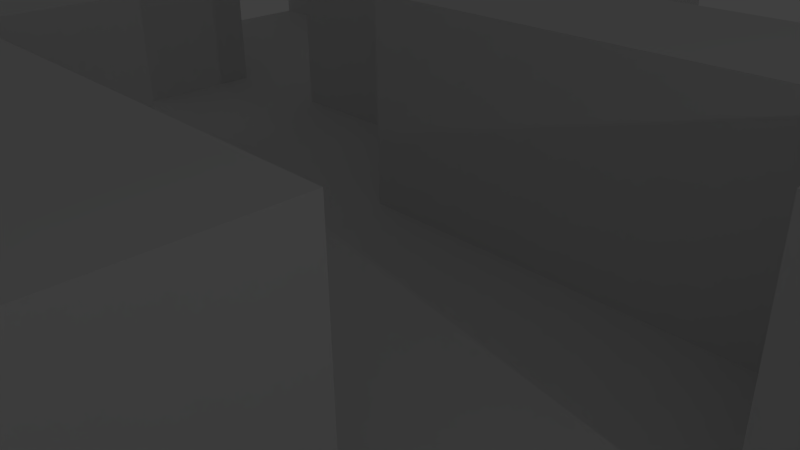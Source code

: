 # Source: maze2.blend  (saved by Blender 2.76.0; exported with 4.5.12 LTS)
import bpy
from mathutils import Matrix  # noqa: F401  (used for matrix-valued properties, if any)

bpy.ops.wm.read_factory_settings(use_empty=True)
scene = bpy.context.scene
scene.name = 'Scene'

# ---- collections
col_collection_1 = bpy.data.collections.new('Collection 1'); scene.collection.children.link(col_collection_1)

# ---- materials (node trees are filled in below, after node groups)
mat_floor = bpy.data.materials.new('Floor')
mat_floor.alpha_threshold = 0.0
mat_floor.use_transparent_shadow = False
mat_floor.roughness = 0.5
mat_floor.specular_intensity = 0.0
mat_walls = bpy.data.materials.new('Walls')
mat_walls.alpha_threshold = 0.0
mat_walls.use_transparent_shadow = False
mat_walls.roughness = 0.5
mat_walls.specular_intensity = 0.0

# ---- material node trees

# ---- world
world_world = bpy.data.worlds.new('World'); scene.world = world_world
world_world.color = (0.05088, 0.05088, 0.05088)
world_world.use_sun_shadow = False
world_world.sun_shadow_jitter_overblur = 0.0
world_world.cycles.sampling_method = 'MANUAL'
world_world.cycles.sample_map_resolution = 256

# ---- cameras
cam_camera = bpy.data.cameras.new('Camera')
cam_camera.clip_end = 100.0
cam_camera.lens = 35.0
cam_camera.sensor_width = 32.0
cam_camera.sensor_height = 18.0
cam_camera.ortho_scale = 7.314
cam_camera.dof.focus_distance = 0.0
cam_camera.dof.aperture_fstop = 128.0

# ---- lights
light_lamp = bpy.data.lights.new('Lamp', 'POINT')
light_lamp.transmission_factor = 0.0
light_lamp.cutoff_distance = 30.0
light_lamp.energy = 100.0
light_lamp.shadow_buffer_clip_start = 1.001
light_lamp.shadow_soft_size = 0.1
light_lamp.shadow_maximum_resolution = 0.006
light_lamp.use_absolute_resolution = True
light_lamp.cycles.use_multiple_importance_sampling = False

# ---- meshes
me_plane = bpy.data.meshes.new('Plane')
me_plane.from_pydata([(-8.174, -8.174, 0.0), (8.174, -8.174, 0.0), (-8.174, 8.174, 0.0), (8.174, 8.174, 0.0), (-8.174, 6.688, 0.0), (-8.174, 5.202, 0.0), (-8.174, 3.716, 0.0), (-8.174, 2.229, 0.0), (-8.174, 0.7431, 0.0), (-8.174, -0.7431, 0.0), (-8.174, -2.229, 0.0), (-8.174, -3.716, 0.0), (-8.174, -5.202, 0.0), (-8.174, -6.688, 0.0), (-6.688, -8.174, 0.0), (-5.202, -8.174, 0.0), (-3.716, -8.174, 0.0), (-2.229, -8.174, 0.0), (-0.7431, -8.174, 0.0), (0.7431, -8.174, 0.0), (2.229, -8.174, 0.0), (3.716, -8.174, 0.0), (5.202, -8.174, 0.0), (6.688, -8.174, 0.0), (8.174, -6.688, 0.0), (8.174, -5.202, 0.0), (8.174, -3.716, 0.0), (8.174, -2.229, 0.0), (8.174, -0.7431, 0.0), (8.174, 0.7431, 0.0), (8.174, 2.229, 0.0), (8.174, 3.716, 0.0), (8.174, 5.202, 0.0), (8.174, 6.688, 0.0), (6.688, 8.174, 0.0), (5.202, 8.174, 0.0), (3.716, 8.174, 0.0), (2.229, 8.174, 0.0), (0.7431, 8.174, 0.0), (-0.7431, 8.174, 0.0), (-2.229, 8.174, 0.0), (-3.716, 8.174, 0.0), (-5.202, 8.174, 0.0), (-6.688, 8.174, 0.0), (-6.688, -6.688, 0.0), (-6.688, -5.202, 0.0), (-6.688, -3.716, 0.0), (-6.688, -2.229, 0.0), (-6.688, -0.7431, 0.0), (-6.688, 0.7431, 0.0), (-6.688, 2.229, 0.0), (-6.688, 3.716, 0.0), (-6.688, 5.202, 0.0), (-5.202, -6.688, 0.0), (-5.202, -5.202, 0.0), (-5.202, -3.716, 0.0), (-5.202, -2.229, 0.0), (-5.202, -0.7431, 0.0), (-5.202, 0.7431, 0.0), (-5.202, 2.229, 0.0), (-5.202, 3.716, 0.0), (-5.202, 5.202, 0.0), (-5.202, 6.688, 0.0), (-3.716, -6.688, 0.0), (-3.716, -5.202, 0.0), (-3.716, -3.716, 0.0), (-3.716, -2.229, 0.0), (-3.716, -0.7431, 0.0), (-3.716, 0.7431, 0.0), (-3.716, 2.229, 0.0), (-3.716, 3.716, 0.0), (-3.716, 5.202, 0.0), (-3.716, 6.688, 0.0), (-2.229, -6.688, 0.0), (-2.229, -5.202, 0.0), (-2.229, -3.716, 0.0), (-2.229, -2.229, 0.0), (-2.229, -0.7431, 0.0), (-2.229, 0.7431, 0.0), (-2.229, 2.229, 0.0), (-2.229, 3.716, 0.0), (-2.229, 5.202, 0.0), (-2.229, 6.688, 0.0), (-0.7431, -6.688, 0.0), (-0.7431, -5.202, 0.0), (-0.7431, -3.716, 0.0), (-0.7431, -2.229, 0.0), (-0.7431, -0.7431, 0.0), (-0.7431, 0.7431, 0.0), (-0.7431, 2.229, 0.0), (-0.7431, 3.716, 0.0), (-0.7431, 5.202, 0.0), (-0.7431, 6.688, 0.0), (0.7431, -6.688, 0.0), (0.7431, -5.202, 0.0), (0.7431, -3.716, 0.0), (0.7431, -2.229, 0.0), (0.7431, -0.7431, 0.0), (0.7431, 0.7431, 0.0), (0.7431, 2.229, 0.0), (0.7431, 3.716, 0.0), (0.7431, 5.202, 0.0), (0.7431, 6.688, 0.0), (2.229, -6.688, 0.0), (2.229, -5.202, 0.0), (2.229, -3.716, 0.0), (2.229, -2.229, 0.0), (2.229, -0.7431, 0.0), (2.229, 0.7431, 0.0), (2.229, 2.229, 0.0), (2.229, 3.716, 0.0), (2.229, 5.202, 0.0), (2.229, 6.688, 0.0), (3.716, -6.688, 0.0), (3.716, -5.202, 0.0), (3.716, -3.716, 0.0), (3.716, -2.229, 0.0), (3.716, -0.7431, 0.0), (3.716, 0.7431, 0.0), (3.716, 2.229, 0.0), (3.716, 3.716, 0.0), (3.716, 5.202, 0.0), (3.716, 6.688, 0.0), (5.202, -6.688, 0.0), (5.202, -5.202, 0.0), (5.202, -3.716, 0.0), (5.202, -2.229, 0.0), (5.202, -0.7431, 0.0), (5.202, 0.7431, 0.0), (5.202, 2.229, 0.0), (5.202, 3.716, 0.0), (5.202, 5.202, 0.0), (5.202, 6.688, 0.0), (6.688, -6.688, 0.0), (6.688, -5.202, 0.0), (6.688, -3.716, 0.0), (6.688, -2.229, 0.0), (6.688, -0.7431, 0.0), (6.688, 0.7431, 0.0), (6.688, 2.229, 0.0), (6.688, 3.716, 0.0), (6.688, 5.202, 0.0), (6.688, 6.688, 0.0), (-8.174, -6.688, 3.0), (-8.174, -8.174, 3.0), (6.688, -8.174, 3.0), (8.174, -8.174, 3.0), (-6.688, 8.174, 3.0), (-8.174, 8.174, 3.0), (-8.174, 6.688, 3.0), (-8.174, 5.202, 3.0), (-8.174, 2.229, 3.0), (-8.174, 0.7431, 3.0), (-8.174, -2.229, 3.0), (-8.174, -3.716, 3.0), (-8.174, -5.202, 3.0), (-6.688, -8.174, 3.0), (-5.202, -8.174, 3.0), (-2.229, -8.174, 3.0), (-0.7431, -8.174, 3.0), (3.716, -8.174, 3.0), (5.202, -8.174, 3.0), (8.174, -6.688, 3.0), (8.174, -5.202, 3.0), (8.174, -3.716, 3.0), (8.174, -2.229, 3.0), (8.174, 0.7431, 3.0), (8.174, 2.229, 3.0), (8.174, 3.716, 3.0), (3.716, 8.174, 3.0), (2.229, 8.174, 3.0), (0.7431, 8.174, 3.0), (-5.202, 8.174, 3.0), (-6.688, 6.688, 3.0), (-6.688, -6.688, 3.0), (-6.688, -5.202, 3.0), (-6.688, -3.716, 3.0), (-6.688, -2.229, 3.0), (-6.688, 0.7431, 3.0), (-6.688, 2.229, 3.0), (-6.688, 5.202, 3.0), (-5.202, 6.688, 3.0), (-5.202, -6.688, 3.0), (-5.202, -5.202, 3.0), (-5.202, -3.716, 3.0), (-5.202, 0.7431, 3.0), (-5.202, 2.229, 3.0), (-5.202, 5.202, 3.0), (-3.716, -5.202, 3.0), (-3.716, -3.716, 3.0), (-3.716, -2.229, 3.0), (-3.716, -0.7431, 3.0), (-3.716, 2.229, 3.0), (-3.716, 3.716, 3.0), (-2.229, -6.688, 3.0), (-2.229, -3.716, 3.0), (-2.229, -2.229, 3.0), (-2.229, -0.7431, 3.0), (-2.229, 2.229, 3.0), (-2.229, 3.716, 3.0), (-0.7431, -6.688, 3.0), (-0.7431, -3.716, 3.0), (-0.7431, -2.229, 3.0), (-0.7431, 0.7431, 3.0), (-0.7431, 2.229, 3.0), (-0.7431, 3.716, 3.0), (0.7431, 6.688, 3.0), (0.7431, -5.202, 3.0), (0.7431, -3.716, 3.0), (0.7431, -2.229, 3.0), (0.7431, 0.7431, 3.0), (0.7431, 2.229, 3.0), (0.7431, 3.716, 3.0), (2.229, 6.688, 3.0), (2.229, -6.688, 3.0), (2.229, -5.202, 3.0), (2.229, -3.716, 3.0), (2.229, -2.229, 3.0), (2.229, 0.7431, 3.0), (2.229, 2.229, 3.0), (2.229, 5.202, 3.0), (3.716, 6.688, 3.0), (3.716, -6.688, 3.0), (3.716, -5.202, 3.0), (3.716, -0.7431, 3.0), (3.716, 0.7431, 3.0), (3.716, 2.229, 3.0), (3.716, 5.202, 3.0), (5.202, -6.688, 3.0), (5.202, -0.7431, 3.0), (5.202, 0.7431, 3.0), (6.688, -6.688, 3.0), (6.688, -5.202, 3.0), (6.688, -3.716, 3.0), (6.688, -2.229, 3.0), (6.688, 0.7431, 3.0), (6.688, 2.229, 3.0), (6.688, 3.716, 3.0)], [], [(142, 33, 3, 34), (122, 36, 169, 221), (136, 135, 233, 234), (62, 72, 41, 42), (72, 82, 40, 41), (82, 92, 39, 40), (92, 102, 38, 39), (114, 104, 215, 223), (112, 111, 220, 213), (122, 132, 35, 36), (132, 142, 34, 35), (14, 15, 157, 156), (135, 134, 232, 233), (52, 61, 187, 180), (103, 113, 222, 214), (10, 47, 48, 9), (9, 48, 49, 8), (0, 14, 156, 144), (7, 50, 51, 6), (6, 51, 52, 5), (134, 133, 231, 232), (86, 76, 196, 202), (44, 53, 54, 45), (45, 54, 55, 46), (46, 55, 56, 47), (47, 56, 57, 48), (48, 57, 58, 49), (102, 112, 213, 206), (50, 59, 60, 51), (51, 60, 61, 52), (12, 13, 143, 155), (15, 16, 63, 53), (53, 63, 64, 54), (59, 50, 179, 186), (55, 65, 66, 56), (56, 66, 67, 57), (57, 67, 68, 58), (58, 68, 69, 59), (59, 69, 70, 60), (60, 70, 71, 61), (61, 71, 72, 62), (16, 17, 73, 63), (63, 73, 74, 64), (64, 74, 75, 65), (61, 62, 181, 187), (75, 85, 201, 195), (67, 77, 78, 68), (68, 78, 79, 69), (11, 12, 155, 154), (70, 80, 81, 71), (71, 81, 82, 72), (37, 38, 171, 170), (73, 83, 84, 74), (74, 84, 85, 75), (49, 58, 185, 178), (76, 86, 87, 77), (77, 87, 88, 78), (78, 88, 89, 79), (10, 11, 154, 153), (80, 90, 91, 81), (81, 91, 92, 82), (18, 19, 93, 83), (83, 93, 94, 84), (84, 94, 95, 85), (36, 37, 170, 169), (86, 96, 97, 87), (87, 97, 98, 88), (83, 73, 194, 200), (18, 83, 200, 159), (90, 100, 101, 91), (91, 101, 102, 92), (19, 20, 103, 93), (93, 103, 104, 94), (109, 99, 211, 219), (58, 59, 186, 185), (96, 106, 107, 97), (97, 107, 108, 98), (98, 108, 218, 210), (99, 109, 110, 100), (100, 110, 111, 101), (101, 111, 112, 102), (20, 21, 113, 103), (105, 106, 217, 216), (104, 114, 115, 105), (105, 115, 116, 106), (106, 116, 117, 107), (107, 117, 118, 108), (104, 105, 216, 215), (109, 119, 120, 110), (110, 120, 121, 111), (133, 123, 228, 231), (7, 8, 152, 151), (113, 123, 124, 114), (114, 124, 125, 115), (115, 125, 126, 116), (116, 126, 127, 117), (80, 70, 193, 199), (118, 128, 129, 119), (119, 129, 130, 120), (120, 130, 131, 121), (121, 131, 132, 122), (106, 96, 209, 217), (123, 133, 134, 124), (124, 134, 135, 125), (125, 135, 136, 126), (126, 136, 137, 127), (127, 137, 138, 128), (128, 138, 139, 129), (129, 139, 140, 130), (130, 140, 141, 131), (131, 141, 142, 132), (104, 103, 214, 215), (127, 128, 230, 229), (53, 44, 174, 182), (69, 79, 198, 192), (136, 27, 28, 137), (137, 28, 29, 138), (55, 54, 183, 184), (94, 104, 215, 207), (140, 31, 32, 141), (141, 32, 33, 142), (149, 173, 147, 148), (173, 181, 172, 147), (206, 213, 170, 171), (213, 221, 169, 170), (144, 156, 174, 143), (143, 174, 175, 155), (155, 175, 176, 154), (154, 176, 177, 153), (152, 178, 179, 151), (150, 180, 173, 149), (156, 157, 182, 174), (178, 185, 186, 179), (180, 187, 181, 173), (183, 188, 189, 184), (189, 195, 196, 190), (190, 196, 197, 191), (192, 198, 199, 193), (158, 159, 200, 194), (195, 201, 202, 196), (198, 204, 205, 199), (201, 208, 209, 202), (203, 210, 211, 204), (204, 211, 212, 205), (207, 215, 216, 208), (208, 216, 217, 209), (210, 218, 219, 211), (214, 222, 223, 215), (218, 225, 226, 219), (220, 227, 221, 213), (160, 161, 228, 222), (224, 229, 230, 225), (161, 145, 231, 228), (145, 146, 162, 231), (231, 162, 163, 232), (232, 163, 164, 233), (233, 164, 165, 234), (235, 166, 167, 236), (236, 167, 168, 237), (89, 88, 203, 204), (79, 89, 204, 198), (64, 65, 189, 188), (42, 43, 147, 172), (113, 21, 160, 222), (90, 80, 199, 205), (66, 65, 189, 190), (54, 64, 188, 183), (17, 18, 159, 158), (113, 114, 223, 222), (67, 66, 190, 191), (65, 55, 184, 189), (139, 138, 235, 236), (108, 118, 225, 218), (44, 45, 175, 174), (140, 139, 236, 237), (119, 109, 219, 226), (38, 102, 206, 171), (45, 46, 176, 175), (27, 136, 234, 165), (70, 69, 192, 193), (46, 47, 177, 176), (21, 22, 161, 160), (118, 117, 224, 225), (111, 121, 227, 220), (85, 95, 208, 201), (22, 23, 145, 161), (138, 29, 166, 235), (118, 119, 226, 225), (95, 94, 207, 208), (96, 86, 202, 209), (1, 24, 162, 146), (123, 113, 222, 228), (24, 25, 163, 162), (31, 140, 237, 168), (88, 98, 210, 203), (73, 17, 158, 194), (47, 10, 153, 177), (25, 26, 164, 163), (121, 122, 221, 227), (13, 0, 144, 143), (26, 27, 165, 164), (23, 1, 146, 145), (100, 90, 205, 212), (8, 49, 178, 152), (117, 127, 229, 224), (99, 100, 212, 211), (65, 75, 195, 189), (62, 42, 172, 181), (50, 7, 151, 179), (43, 2, 148, 147), (128, 118, 225, 230), (76, 77, 197, 196), (15, 53, 182, 157), (29, 30, 167, 166), (2, 4, 149, 148), (77, 67, 191, 197), (5, 52, 180, 150), (30, 31, 168, 167), (4, 5, 150, 149)])
me_plane.polygons.foreach_set('material_index', [0, 1, 1, 0, 0, 0, 0, 1, 1, 0, 0, 1, 1, 1, 1, 0, 0, 1, 0, 0, 1, 1, 0, 0, 0, 0, 0, 1, 0, 0, 1, 0, 0, 1, 0, 0, 0, 0, 0, 0, 0, 0, 0, 0, 1, 1, 0, 0, 1, 0, 0, 1, 0, 0, 1, 0, 0, 0, 1, 0, 0, 0, 0, 0, 1, 0, 0, 1, 1, 0, 0, 0, 0, 1, 1, 0, 0, 1, 0, 0, 0, 0, 1, 0, 0, 0, 0, 1, 0, 0, 1, 1, 0, 0, 0, 0, 1, 0, 0, 0, 0, 1, 0, 0, 0, 0, 0, 0, 0, 0, 0, 1, 1, 1, 1, 0, 0, 1, 1, 0, 0, 0, 0, 0, 0, 0, 0, 0, 0, 0, 0, 0, 0, 0, 0, 0, 0, 0, 0, 0, 0, 0, 0, 0, 0, 0, 0, 0, 0, 0, 0, 0, 0, 0, 0, 0, 0, 0, 0, 1, 1, 1, 1, 1, 1, 1, 1, 1, 1, 1, 1, 1, 1, 1, 1, 1, 1, 1, 1, 1, 1, 1, 1, 1, 1, 1, 1, 1, 1, 1, 1, 1, 1, 1, 1, 1, 1, 1, 1, 1, 1, 1, 1, 1, 1, 1, 1, 1, 1, 1, 1, 1, 1, 1, 1, 1, 1, 1, 1])
_uv = me_plane.uv_layers.new(name='UVMap')
_uv.uv.foreach_set('vector', [1.452, 1.452, 1.664, 1.452, 1.664, 1.664, 1.452, 1.664, 0.3645, 1.163, 0.3645, 1.494, -0.1206, 1.494, -0.1206, 1.163, -0.8008, -0.3134, -0.4756, -0.3134, -0.4756, 0.5919, -0.8008, 0.5919, -0.2404, 1.452, -0.02887, 1.452, -0.02887, 1.664, -0.2404, 1.664, -0.02887, 1.452, 0.1827, 1.452, 0.1827, 1.664, -0.02887, 1.664, 0.1827, 1.452, 0.3942, 1.452, 0.3942, 1.664, 0.1827, 1.664, 0.3942, 1.452, 0.6058, 1.452, 0.6058, 1.664, 0.3942, 1.664, 1.15, -0.3134, 1.476, -0.3134, 1.476, 0.5919, 1.15, 0.5919, 0.3645, 0.1685, 0.3645, 0.5, -0.1206, 0.5, -0.1206, 0.1685, 1.029, 1.452, 1.24, 1.452, 1.24, 1.664, 1.029, 1.664, 1.24, 1.452, 1.452, 1.452, 1.452, 1.664, 1.24, 1.664, 0.3592, 8.474e-05, 0.7183, 8.475e-05, 0.7183, 0.9999, 0.3592, 0.9999, -0.4756, -0.3134, -0.1504, -0.3134, -0.1504, 0.5919, -0.4756, 0.5919, 0.1785, -0.09952, 0.5, -0.09952, 0.5, 0.7956, 0.1785, 0.7956, 0.8927, -0.3651, 1.1, -0.3651, 1.1, 0.2113, 0.8927, 0.2113, -0.6635, 0.1827, -0.452, 0.1827, -0.452, 0.3942, -0.6635, 0.3942, -0.6635, 0.3942, -0.452, 0.3942, -0.452, 0.6058, -0.6635, 0.6058, 8.474e-05, 8.475e-05, 0.3592, 8.474e-05, 0.3592, 0.9999, 8.474e-05, 0.9999, -0.6635, 0.8173, -0.452, 0.8173, -0.452, 1.029, -0.6635, 1.029, -0.6635, 1.029, -0.452, 1.029, -0.452, 1.24, -0.6635, 1.24, -0.1504, -0.3134, 0.1748, -0.3134, 0.1748, 0.5919, -0.1504, 0.5919, 0.6857, 0.7882, 0.4786, 0.7882, 0.4786, 0.2118, 0.6857, 0.2118, -0.452, -0.452, -0.2404, -0.452, -0.2404, -0.2404, -0.452, -0.2404, -0.452, -0.2404, -0.2404, -0.2404, -0.2404, -0.02887, -0.452, -0.02887, -0.452, -0.02887, -0.2404, -0.02887, -0.2404, 0.1827, -0.452, 0.1827, -0.452, 0.1827, -0.2404, 0.1827, -0.2404, 0.3942, -0.452, 0.3942, -0.452, 0.3942, -0.2404, 0.3942, -0.2404, 0.6058, -0.452, 0.6058, 0.3645, -0.163, 0.3645, 0.1685, -0.1206, 0.1685, -0.1206, -0.163, -0.452, 0.8173, -0.2404, 0.8173, -0.2404, 1.029, -0.452, 1.029, -0.452, 1.029, -0.2404, 1.029, -0.2404, 1.24, -0.452, 1.24, 0.5, 0.696, 0.25, 0.696, 0.25, 8.341e-05, 0.5, 8.341e-05, -0.2404, -0.6635, -0.02887, -0.6635, -0.02887, -0.452, -0.2404, -0.452, -0.2404, -0.452, -0.02887, -0.452, -0.02887, -0.2404, -0.2404, -0.2404, 0.6349, -0.09724, 0.9048, -0.09724, 0.9048, 0.6541, 0.6349, 0.6541, -0.2404, -0.02887, -0.02887, -0.02887, -0.02887, 0.1827, -0.2404, 0.1827, -0.2404, 0.1827, -0.02887, 0.1827, -0.02887, 0.3942, -0.2404, 0.3942, -0.2404, 0.3942, -0.02887, 0.3942, -0.02887, 0.6058, -0.2404, 0.6058, -0.2404, 0.6058, -0.02887, 0.6058, -0.02887, 0.8173, -0.2404, 0.8173, -0.2404, 0.8173, -0.02887, 0.8173, -0.02887, 1.029, -0.2404, 1.029, -0.2404, 1.029, -0.02887, 1.029, -0.02887, 1.24, -0.2404, 1.24, -0.2404, 1.24, -0.02887, 1.24, -0.02887, 1.452, -0.2404, 1.452, -0.02887, -0.6635, 0.1827, -0.6635, 0.1827, -0.452, -0.02887, -0.452, -0.02887, -0.452, 0.1827, -0.452, 0.1827, -0.2404, -0.02887, -0.2404, -0.02887, -0.2404, 0.1827, -0.2404, 0.1827, -0.02887, -0.02887, -0.02887, 0.5, -0.09952, 0.8215, -0.09952, 0.8215, 0.7956, 0.5, 0.7956, -0.1425, -0.3651, 0.06455, -0.3651, 0.06455, 0.2113, -0.1425, 0.2113, -0.02887, 0.3942, 0.1827, 0.3942, 0.1827, 0.6058, -0.02887, 0.6058, -0.02887, 0.6058, 0.1827, 0.6058, 0.1827, 0.8173, -0.02887, 0.8173, 0.75, 0.696, 0.5, 0.696, 0.5, 8.341e-05, 0.75, 8.348e-05, -0.02887, 1.029, 0.1827, 1.029, 0.1827, 1.24, -0.02887, 1.24, -0.02887, 1.24, 0.1827, 1.24, 0.1827, 1.452, -0.02887, 1.452, 0.3592, 8.478e-05, 0.7183, 8.478e-05, 0.7183, 0.9999, 0.3592, 0.9999, 0.1827, -0.452, 0.3942, -0.452, 0.3942, -0.2404, 0.1827, -0.2404, 0.1827, -0.2404, 0.3942, -0.2404, 0.3942, -0.02887, 0.1827, -0.02887, 0.09518, -0.09724, 0.3651, -0.09724, 0.3651, 0.6541, 0.09518, 0.6541, 0.1827, 0.1827, 0.3942, 0.1827, 0.3942, 0.3942, 0.1827, 0.3942, 0.1827, 0.3942, 0.3942, 0.3942, 0.3942, 0.6058, 0.1827, 0.6058, 0.1827, 0.6058, 0.3942, 0.6058, 0.3942, 0.8173, 0.1827, 0.8173, 0.9999, 0.696, 0.75, 0.696, 0.75, 8.348e-05, 0.9999, 8.348e-05, 0.1827, 1.029, 0.3942, 1.029, 0.3942, 1.24, 0.1827, 1.24, 0.1827, 1.24, 0.3942, 1.24, 0.3942, 1.452, 0.1827, 1.452, 0.3942, -0.6635, 0.6058, -0.6635, 0.6058, -0.452, 0.3942, -0.452, 0.3942, -0.452, 0.6058, -0.452, 0.6058, -0.2404, 0.3942, -0.2404, 0.3942, -0.2404, 0.6058, -0.2404, 0.6058, -0.02887, 0.3942, -0.02887, 8.483e-05, 8.474e-05, 0.3592, 8.478e-05, 0.3592, 0.9999, 8.474e-05, 0.9999, 0.3942, 0.1827, 0.6058, 0.1827, 0.6058, 0.3942, 0.3942, 0.3942, 0.3942, 0.3942, 0.6058, 0.3942, 0.6058, 0.6058, 0.3942, 0.6058, 0.2889, -0.1237, 0.7111, -0.1237, 0.7111, 1.052, 0.2889, 1.052, -0.1333, -0.1237, 0.2889, -0.1237, 0.2889, 1.052, -0.1333, 1.052, 0.3942, 1.029, 0.6058, 1.029, 0.6058, 1.24, 0.3942, 1.24, 0.3942, 1.24, 0.6058, 1.24, 0.6058, 1.452, 0.3942, 1.452, 0.6058, -0.6635, 0.8173, -0.6635, 0.8173, -0.452, 0.6058, -0.452, 0.6058, -0.452, 0.8173, -0.452, 0.8173, -0.2404, 0.6058, -0.2404, 0.71, 0.4316, 0.5, 0.4316, 0.5, -0.1531, 0.71, -0.1531, 0.3651, -0.09724, 0.6349, -0.09724, 0.6349, 0.6541, 0.3651, 0.6541, 0.6058, 0.1827, 0.8173, 0.1827, 0.8173, 0.3942, 0.6058, 0.3942, 0.6058, 0.3942, 0.8173, 0.3942, 0.8173, 0.6058, 0.6058, 0.6058, 0.5, -0.0826, 0.6844, -0.0826, 0.6844, 0.4307, 0.5, 0.4307, 0.6058, 0.8173, 0.8173, 0.8173, 0.8173, 1.029, 0.6058, 1.029, 0.6058, 1.029, 0.8173, 1.029, 0.8173, 1.24, 0.6058, 1.24, 0.6058, 1.24, 0.8173, 1.24, 0.8173, 1.452, 0.6058, 1.452, 0.8173, -0.6635, 1.029, -0.6635, 1.029, -0.452, 0.8173, -0.452, 1.801, -0.3134, 2.126, -0.3134, 2.126, 0.5919, 1.801, 0.5919, 0.8173, -0.2404, 1.029, -0.2404, 1.029, -0.02887, 0.8173, -0.02887, 0.8173, -0.02887, 1.029, -0.02887, 1.029, 0.1827, 0.8173, 0.1827, 0.8173, 0.1827, 1.029, 0.1827, 1.029, 0.3942, 0.8173, 0.3942, 0.8173, 0.3942, 1.029, 0.3942, 1.029, 0.6058, 0.8173, 0.6058, 1.476, -0.3134, 1.801, -0.3134, 1.801, 0.5919, 1.476, 0.5919, 0.8173, 0.8173, 1.029, 0.8173, 1.029, 1.029, 0.8173, 1.029, 0.8173, 1.029, 1.029, 1.029, 1.029, 1.24, 0.8173, 1.24, 0.1748, -0.3134, 0.5, -0.3134, 0.5, 0.5919, 0.1748, 0.5919, 5.999e-05, 5.992e-05, 0.3592, 5.992e-05, 0.3592, 0.9999, 5.992e-05, 0.9999, 1.029, -0.452, 1.24, -0.452, 1.24, -0.2404, 1.029, -0.2404, 1.029, -0.2404, 1.24, -0.2404, 1.24, -0.02887, 1.029, -0.02887, 1.029, -0.02887, 1.24, -0.02887, 1.24, 0.1827, 1.029, 0.1827, 1.029, 0.1827, 1.24, 0.1827, 1.24, 0.3942, 1.029, 0.3942, -0.1301, 0.4316, -0.3402, 0.4316, -0.3402, -0.1532, -0.1301, -0.1531, 1.029, 0.6058, 1.24, 0.6058, 1.24, 0.8173, 1.029, 0.8173, 1.029, 0.8173, 1.24, 0.8173, 1.24, 1.029, 1.029, 1.029, 1.029, 1.029, 1.24, 1.029, 1.24, 1.24, 1.029, 1.24, 1.029, 1.24, 1.24, 1.24, 1.24, 1.452, 1.029, 1.452, 1.1, 0.7882, 0.8927, 0.7882, 0.8927, 0.2118, 1.1, 0.2118, 1.24, -0.452, 1.452, -0.452, 1.452, -0.2404, 1.24, -0.2404, 1.24, -0.2404, 1.452, -0.2404, 1.452, -0.02887, 1.24, -0.02887, 1.24, -0.02887, 1.452, -0.02887, 1.452, 0.1827, 1.24, 0.1827, 1.24, 0.1827, 1.452, 0.1827, 1.452, 0.3942, 1.24, 0.3942, 1.24, 0.3942, 1.452, 0.3942, 1.452, 0.6058, 1.24, 0.6058, 1.24, 0.6058, 1.452, 0.6058, 1.452, 0.8173, 1.24, 0.8173, 1.24, 0.8173, 1.452, 0.8173, 1.452, 1.029, 1.24, 1.029, 1.24, 1.029, 1.452, 1.029, 1.452, 1.24, 1.24, 1.24, 1.24, 1.24, 1.452, 1.24, 1.452, 1.452, 1.24, 1.452, 0.6857, -0.3651, 0.8927, -0.3651, 0.8927, 0.2113, 0.6857, 0.2113, 1.21, 0.3369, 1.068, 0.3369, 1.068, -0.05845, 1.21, -0.05845, 0.03271, -0.0932, 0.2664, -0.0932, 0.2664, 0.5573, 0.03271, 0.5573, -0.2374, -0.0826, -0.05308, -0.0826, -0.05308, 0.4307, -0.2374, 0.4307, 1.452, 0.1827, 1.664, 0.1827, 1.664, 0.3942, 1.452, 0.3942, 1.452, 0.3942, 1.664, 0.3942, 1.664, 0.6058, 1.452, 0.6058, -0.1425, 0.7887, 0.06455, 0.7887, 0.06455, 1.365, -0.1425, 1.365, 0.4786, -0.3651, 0.6857, -0.3651, 0.6857, 0.2113, 0.4786, 0.2113, 1.452, 1.029, 1.664, 1.029, 1.664, 1.24, 1.452, 1.24, 1.452, 1.24, 1.664, 1.24, 1.664, 1.452, 1.452, 1.452, -0.6635, 1.452, -0.452, 1.452, -0.452, 1.664, -0.6635, 1.664, -0.452, 1.452, -0.2404, 1.452, -0.2404, 1.664, -0.452, 1.664, 0.6058, 1.452, 0.8173, 1.452, 0.8173, 1.664, 0.6058, 1.664, 0.8173, 1.452, 1.029, 1.452, 1.029, 1.664, 0.8173, 1.664, -0.6635, -0.6635, -0.452, -0.6635, -0.452, -0.452, -0.6635, -0.452, -0.6635, -0.452, -0.452, -0.452, -0.452, -0.2404, -0.6635, -0.2404, -0.6635, -0.2404, -0.452, -0.2404, -0.452, -0.02887, -0.6635, -0.02887, -0.6635, -0.02887, -0.452, -0.02887, -0.452, 0.1827, -0.6635, 0.1827, -0.6635, 0.6058, -0.452, 0.6058, -0.452, 0.8173, -0.6635, 0.8173, -0.6635, 1.24, -0.452, 1.24, -0.452, 1.452, -0.6635, 1.452, -0.452, -0.6635, -0.2404, -0.6635, -0.2404, -0.452, -0.452, -0.452, -0.452, 0.6058, -0.2404, 0.6058, -0.2404, 0.8173, -0.452, 0.8173, -0.452, 1.24, -0.2404, 1.24, -0.2404, 1.452, -0.452, 1.452, -0.2404, -0.2404, -0.02887, -0.2404, -0.02887, -0.02887, -0.2404, -0.02887, -0.02887, -0.02887, 0.1827, -0.02887, 0.1827, 0.1827, -0.02887, 0.1827, -0.02887, 0.1827, 0.1827, 0.1827, 0.1827, 0.3942, -0.02887, 0.3942, -0.02887, 0.8173, 0.1827, 0.8173, 0.1827, 1.029, -0.02887, 1.029, 0.1827, -0.6635, 0.3942, -0.6635, 0.3942, -0.452, 0.1827, -0.452, 0.1827, -0.02887, 0.3942, -0.02887, 0.3942, 0.1827, 0.1827, 0.1827, 0.1827, 0.8173, 0.3942, 0.8173, 0.3942, 1.029, 0.1827, 1.029, 0.3942, -0.02887, 0.6058, -0.02887, 0.6058, 0.1827, 0.3942, 0.1827, 0.3942, 0.6058, 0.6058, 0.6058, 0.6058, 0.8173, 0.3942, 0.8173, 0.3942, 0.8173, 0.6058, 0.8173, 0.6058, 1.029, 0.3942, 1.029, 0.6058, -0.2404, 0.8173, -0.2404, 0.8173, -0.02887, 0.6058, -0.02887, 0.6058, -0.02887, 0.8173, -0.02887, 0.8173, 0.1827, 0.6058, 0.1827, 0.6058, 0.6058, 0.8173, 0.6058, 0.8173, 0.8173, 0.6058, 0.8173, 0.8173, -0.452, 1.029, -0.452, 1.029, -0.2404, 0.8173, -0.2404, 0.8173, 0.6058, 1.029, 0.6058, 1.029, 0.8173, 0.8173, 0.8173, 0.8173, 1.24, 1.029, 1.24, 1.029, 1.452, 0.8173, 1.452, 1.029, -0.6635, 1.24, -0.6635, 1.24, -0.452, 1.029, -0.452, 1.029, 0.3942, 1.24, 0.3942, 1.24, 0.6058, 1.029, 0.6058, 1.24, -0.6635, 1.452, -0.6635, 1.452, -0.452, 1.24, -0.452, 1.452, -0.6635, 1.664, -0.6635, 1.664, -0.452, 1.452, -0.452, 1.452, -0.452, 1.664, -0.452, 1.664, -0.2404, 1.452, -0.2404, 1.452, -0.2404, 1.664, -0.2404, 1.664, -0.02887, 1.452, -0.02887, 1.452, -0.02887, 1.664, -0.02887, 1.664, 0.1827, 1.452, 0.1827, 1.452, 0.6058, 1.664, 0.6058, 1.664, 0.8173, 1.452, 0.8173, 1.452, 0.8173, 1.664, 0.8173, 1.664, 1.029, 1.452, 1.029, 0.1313, -0.0826, 0.3156, -0.0826, 0.3156, 0.4307, 0.1313, 0.4307, -0.05308, -0.0826, 0.1313, -0.0826, 0.1313, 0.4307, -0.05308, 0.4307, 0.2716, 0.7887, 0.4786, 0.7887, 0.4786, 1.365, 0.2716, 1.365, 8.474e-05, 8.49e-05, 0.3592, 8.486e-05, 0.3592, 0.9999, 8.474e-05, 0.9999, 1.1, -0.3651, 1.307, -0.3651, 1.307, 0.2113, 1.1, 0.2113, 0.07991, 0.4316, -0.1301, 0.4316, -0.1301, -0.1531, 0.07991, -0.1531, -0.1425, 0.7882, -0.3495, 0.7882, -0.3495, 0.2118, -0.1425, 0.2118, 0.06455, 0.7887, 0.2716, 0.7887, 0.2716, 1.365, 0.06455, 1.365, 5.992e-05, 5.992e-05, 0.3592, 5.996e-05, 0.3592, 0.9999, 5.992e-05, 0.9999, 0.8252, -0.3134, 1.15, -0.3134, 1.15, 0.5919, 0.8252, 0.5919, 0.06455, 0.7882, -0.1425, 0.7882, -0.1425, 0.2118, 0.06455, 0.2118, -0.3495, 0.7887, -0.1425, 0.7887, -0.1425, 1.365, -0.3495, 1.365, 0.5, -0.07343, 0.8028, -0.07343, 0.8028, 0.7695, 0.5, 0.7695, 0.6844, -0.0826, 0.8687, -0.0826, 0.8687, 0.4307, 0.6844, 0.4307, 0.2664, -0.0932, 0.5, -0.0932, 0.5, 0.5573, 0.2664, 0.5573, 0.1972, -0.07343, 0.5, -0.07343, 0.5, 0.7695, 0.1972, 0.7695, 0.9201, 0.4316, 0.71, 0.4316, 0.71, -0.1531, 0.9201, -0.1531, 0.3645, -0.4945, 0.3645, -0.163, -0.1206, -0.163, -0.1206, -0.4945, 0.5, -0.0932, 0.7336, -0.0932, 0.7336, 0.5573, 0.5, 0.5573, -1.126, -0.3134, -0.8008, -0.3134, -0.8008, 0.5919, -1.126, 0.5919, -0.06806, 0.3369, -0.2101, 0.3369, -0.2101, -0.05845, -0.06806, -0.05845, 0.7336, -0.0932, 0.9673, -0.0932, 0.9673, 0.5573, 0.7336, 0.5573, 9.632e-05, 9.632e-05, 0.3334, 9.634e-05, 0.3334, 0.928, 9.632e-05, 0.928, 0.8687, -0.0826, 1.053, -0.0826, 1.053, 0.4307, 0.8687, 0.4307, 0.3645, 0.5, 0.3645, 0.8315, -0.1206, 0.8315, -0.1206, 0.5, 0.06455, -0.3651, 0.2716, -0.3651, 0.2716, 0.2113, 0.06455, 0.2113, 0.3334, 9.634e-05, 0.6666, 9.64e-05, 0.6666, 0.928, 0.3334, 0.928, 0.8028, -0.07343, 1.106, -0.07343, 1.106, 0.7695, 0.8028, 0.7695, 1.13, 0.4316, 0.9201, 0.4316, 0.9201, -0.1531, 1.13, -0.1531, 0.2716, -0.3651, 0.4786, -0.3651, 0.4786, 0.2113, 0.2716, 0.2113, 0.8927, 0.7882, 0.6857, 0.7882, 0.6857, 0.2118, 0.8927, 0.2118, -0.09936, -0.1384, 0.1299, -0.1384, 0.1299, 0.4999, -0.09936, 0.4999, 0.5, -0.3134, 0.8252, -0.3134, 0.8252, 0.5919, 0.5, 0.5919, 0.1299, -0.1384, 0.3591, -0.1384, 0.3591, 0.4999, 0.1299, 0.4999, -0.1055, -0.07343, 0.1972, -0.07343, 0.1972, 0.7695, -0.1055, 0.7695, 0.3156, -0.0826, 0.5, -0.0826, 0.5, 0.4307, 0.3156, 0.4307, 0.7111, -0.1237, 1.133, -0.1237, 1.133, 1.052, 0.7111, 1.052, 0.9673, -0.0932, 1.201, -0.0932, 1.201, 0.5573, 0.9673, 0.5573, 0.3591, -0.1384, 0.5884, -0.1384, 0.5884, 0.4999, 0.3591, 0.4999, 0.3645, 0.8315, 0.3645, 1.163, -0.1206, 1.163, -0.1206, 0.8315, 0.25, 0.696, 8.341e-05, 0.696, 8.341e-05, 8.348e-05, 0.25, 8.341e-05, 0.5884, -0.1384, 0.8176, -0.1384, 0.8176, 0.4999, 0.5884, 0.4999, 0.6666, 9.64e-05, 0.9999, 9.639e-05, 0.9999, 0.928, 0.6666, 0.928, 0.29, 0.4316, 0.07991, 0.4316, 0.07991, -0.1531, 0.29, -0.1531, -0.1747, -0.09724, 0.09518, -0.09724, 0.09518, 0.6541, -0.1747, 0.6541, 1.053, -0.0826, 1.237, -0.0826, 1.237, 0.4307, 1.053, 0.4307, 0.5, 0.4316, 0.29, 0.4316, 0.29, -0.1531, 0.5, -0.1531, -0.3495, -0.3651, -0.1425, -0.3651, -0.1425, 0.2113, -0.3495, 0.2113, 0.8215, -0.09952, 1.143, -0.09952, 1.143, 0.7956, 0.8215, 0.7956, 0.9048, -0.09724, 1.175, -0.09724, 1.175, 0.6541, 0.9048, 0.6541, 0.3592, 8.486e-05, 0.7183, 8.474e-05, 0.7183, 0.9999, 0.3592, 0.9999, 1.34, 0.4316, 1.13, 0.4316, 1.13, -0.1531, 1.34, -0.1531, 0.4786, 0.7882, 0.2716, 0.7882, 0.2716, 0.2118, 0.4786, 0.2118, -0.2009, -0.0932, 0.03271, -0.0932, 0.03271, 0.5573, -0.2009, 0.5573, 0.01187, 0.01649, 0.3592, 0.01649, 0.3592, 0.9835, 0.01187, 0.9835, 8.474e-05, 8.485e-05, 0.3592, 8.474e-05, 0.3592, 0.9999, 8.492e-05, 0.9999, 0.2716, 0.7882, 0.06455, 0.7882, 0.06455, 0.2118, 0.2716, 0.2118, -0.143, -0.09952, 0.1785, -0.09952, 0.1785, 0.7956, -0.143, 0.7956, 0.3592, 0.01649, 0.7065, 0.01649, 0.7065, 0.9835, 0.3592, 0.9835, 0.3592, 8.474e-05, 0.7183, 8.478e-05, 0.7183, 0.9999, 0.3592, 0.9999])
me_plane.materials.append(mat_floor)
me_plane.materials.append(mat_walls)
me_plane.use_remesh_preserve_volume = False
me_plane.use_remesh_preserve_attributes = False
me_plane.use_mirror_vertex_groups = False
me_plane.update()

# ---- objects
ob_plane = bpy.data.objects.new('Plane', me_plane)
ob_lamp = bpy.data.objects.new('Lamp', light_lamp)
ob_camera = bpy.data.objects.new('Camera', cam_camera)

# ---- transforms, parenting, visibility, modifiers, constraints
ob_plane.location = (0.0, 0.0, 0.0)
ob_plane.scale = (1.468, 1.468, 1.0)
ob_plane.lineart.crease_threshold = 0.0
ob_lamp.location = (15.96, -2.938, 6.115)
ob_lamp.rotation_euler = (0.6503, 0.05522, 1.866)
ob_lamp.lock_rotations_4d = False
ob_lamp.empty_display_type = 'ARROWS'
ob_lamp.color = (0.0, 0.0, 0.0, 0.0)
ob_lamp.lineart.crease_threshold = 0.0
ob_camera.location = (7.481, -6.508, 5.344)
ob_camera.rotation_euler = (1.109, 0.01082, 0.8149)
ob_camera.lock_rotations_4d = False
ob_camera.empty_display_type = 'ARROWS'
ob_camera.color = (0.0, 0.0, 0.0, 0.0)
ob_camera.hide_viewport = True
ob_camera.display_type = 'WIRE'
ob_camera.lineart.crease_threshold = 0.0

# ---- collection membership
col_collection_1.objects.link(ob_plane)
col_collection_1.objects.link(ob_lamp)
col_collection_1.objects.link(ob_camera)

# ---- scene / render settings (as saved in the file)
scene.camera = ob_camera
scene.frame_start = 1; scene.frame_end = 250; scene.frame_set(1)
scene.render.engine = 'BLENDER_EEVEE_NEXT'
scene.render.resolution_percentage = 50
scene.render.dither_intensity = 0.0
scene.cycles.use_denoising = False
scene.cycles.samples = 10
scene.cycles.sampling_pattern = 'TABULATED_SOBOL'
scene.cycles.light_sampling_threshold = 0.0
scene.cycles.use_adaptive_sampling = False
scene.cycles.use_light_tree = False
scene.cycles.blur_glossy = 0.0
scene.cycles.pixel_filter_type = 'GAUSSIAN'
scene.cycles.sample_clamp_indirect = 0.0
scene.view_settings.view_transform = 'Standard'
bpy.context.view_layer.update()
